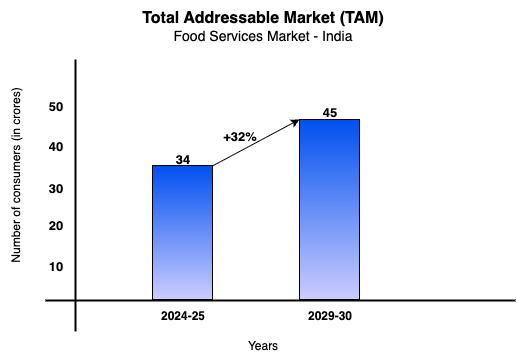

The diagram above was exported from draw.io. Its source (the exported page's mxGraphModel, read from the mxfile embedded in the PNG):
<mxGraphModel dx="946" dy="644" grid="0" gridSize="10" guides="1" tooltips="1" connect="1" arrows="1" fold="1" page="1" pageScale="1" pageWidth="827" pageHeight="1169" background="light-dark(#FFFFFF,#FFFFFF)" math="0" shadow="0">
  <root>
    <mxCell id="0" />
    <mxCell id="1" parent="0" />
    <mxCell id="Xp_1DV7AOlckAJt06w16-13" value="" style="endArrow=classic;html=1;rounded=0;entryX=1;entryY=0;entryDx=0;entryDy=0;strokeColor=light-dark(#000000,#808080);exitX=0.85;exitY=1.033;exitDx=0;exitDy=0;exitPerimeter=0;" parent="1" source="Xp_1DV7AOlckAJt06w16-9" target="Xp_1DV7AOlckAJt06w16-8" edge="1">
      <mxGeometry width="50" height="50" relative="1" as="geometry">
        <mxPoint x="390" y="260" as="sourcePoint" />
        <mxPoint x="440" y="310" as="targetPoint" />
      </mxGeometry>
    </mxCell>
    <mxCell id="Xp_1DV7AOlckAJt06w16-5" value="" style="shape=partialRectangle;whiteSpace=wrap;html=1;right=0;top=0;bottom=0;fillColor=none;routingCenterX=-0.5;strokeWidth=2;strokeColor=light-dark(#000000,#0D0D0D);" parent="1" vertex="1">
      <mxGeometry x="250" y="160" width="110" height="270" as="geometry" />
    </mxCell>
    <mxCell id="Xp_1DV7AOlckAJt06w16-7" value="" style="rounded=0;whiteSpace=wrap;html=1;rotation=-90;fillColor=#0050EF;fontColor=#ffffff;strokeColor=light-dark(#000000,#0D0D0D);gradientColor=light-dark(#CCCCFF,#9999FF);gradientDirection=west;" parent="1" vertex="1">
      <mxGeometry x="290" y="302" width="134" height="60" as="geometry" />
    </mxCell>
    <mxCell id="Xp_1DV7AOlckAJt06w16-8" value="" style="rounded=0;whiteSpace=wrap;html=1;rotation=-90;fillColor=#0050EF;fontColor=#ffffff;strokeColor=light-dark(#000000,#0D0D0D);gradientColor=light-dark(#CCCCFF,#9999FF);gradientDirection=west;" parent="1" vertex="1">
      <mxGeometry x="414" y="279" width="180" height="60" as="geometry" />
    </mxCell>
    <mxCell id="Xp_1DV7AOlckAJt06w16-9" value="&lt;font style=&quot;font-size: 13px;&quot;&gt;&lt;b&gt;34&lt;/b&gt;&lt;/font&gt;" style="text;html=1;align=center;verticalAlign=middle;resizable=0;points=[];autosize=1;fontColor=light-dark(#000000,#0D0D0D);" parent="1" vertex="1">
      <mxGeometry x="337" y="243" width="40" height="30" as="geometry" />
    </mxCell>
    <mxCell id="Xp_1DV7AOlckAJt06w16-10" value="&lt;font style=&quot;font-size: 13px;&quot;&gt;&lt;b&gt;45&lt;/b&gt;&lt;/font&gt;" style="text;html=1;align=center;verticalAlign=middle;resizable=0;points=[];autosize=1;strokeColor=none;fillColor=none;fontColor=light-dark(#000000,#0D0D0D);" parent="1" vertex="1">
      <mxGeometry x="484" y="196" width="40" height="30" as="geometry" />
    </mxCell>
    <mxCell id="Xp_1DV7AOlckAJt06w16-6" value="" style="endArrow=none;html=1;rounded=0;strokeWidth=2;strokeColor=light-dark(#000000,#0D0D0D);" parent="1" edge="1">
      <mxGeometry width="50" height="50" relative="1" as="geometry">
        <mxPoint x="220" y="400" as="sourcePoint" />
        <mxPoint x="690" y="400" as="targetPoint" />
      </mxGeometry>
    </mxCell>
    <mxCell id="Xp_1DV7AOlckAJt06w16-11" value="&lt;font style=&quot;color: light-dark(rgb(0, 0, 0), rgb(13, 13, 13));&quot;&gt;&lt;b&gt;2024-25&lt;/b&gt;&lt;/font&gt;" style="text;html=1;align=center;verticalAlign=middle;resizable=0;points=[];autosize=1;strokeColor=none;fillColor=none;" parent="1" vertex="1">
      <mxGeometry x="322" y="400" width="70" height="30" as="geometry" />
    </mxCell>
    <mxCell id="Xp_1DV7AOlckAJt06w16-12" value="&lt;font style=&quot;color: light-dark(rgb(0, 0, 0), rgb(13, 13, 13));&quot;&gt;&lt;b&gt;2029-30&lt;/b&gt;&lt;/font&gt;" style="text;html=1;align=center;verticalAlign=middle;resizable=0;points=[];autosize=1;strokeColor=none;fillColor=none;" parent="1" vertex="1">
      <mxGeometry x="469" y="400" width="70" height="30" as="geometry" />
    </mxCell>
    <mxCell id="Xp_1DV7AOlckAJt06w16-14" value="&lt;span style=&quot;font-size: 13px;&quot;&gt;&lt;b&gt;&lt;font style=&quot;color: light-dark(rgb(0, 0, 0), rgb(77, 153, 0));&quot;&gt;+32%&lt;/font&gt;&lt;/b&gt;&lt;/span&gt;" style="text;html=1;align=center;verticalAlign=middle;resizable=0;points=[];autosize=1;fontColor=light-dark(#000000,#0D0D0D);" parent="1" vertex="1">
      <mxGeometry x="388" y="221" width="52" height="28" as="geometry" />
    </mxCell>
    <mxCell id="Xp_1DV7AOlckAJt06w16-15" value="&lt;span style=&quot;font-size: 13px;&quot;&gt;&lt;b&gt;10&lt;/b&gt;&lt;/span&gt;" style="text;html=1;align=center;verticalAlign=middle;resizable=0;points=[];autosize=1;fontColor=light-dark(#000000,#0D0D0D);" parent="1" vertex="1">
      <mxGeometry x="210" y="350" width="40" height="30" as="geometry" />
    </mxCell>
    <mxCell id="Xp_1DV7AOlckAJt06w16-17" value="&lt;span style=&quot;font-size: 13px;&quot;&gt;&lt;b&gt;20&lt;/b&gt;&lt;/span&gt;" style="text;html=1;align=center;verticalAlign=middle;resizable=0;points=[];autosize=1;fontColor=light-dark(#000000,#0D0D0D);" parent="1" vertex="1">
      <mxGeometry x="210" y="309" width="40" height="30" as="geometry" />
    </mxCell>
    <mxCell id="Xp_1DV7AOlckAJt06w16-19" value="&lt;b&gt;&lt;span style=&quot;font-size: 13px;&quot;&gt;30&lt;/span&gt;&lt;span style=&quot;color: rgba(0, 0, 0, 0); font-family: monospace; font-size: 0px; text-align: start;&quot;&gt;%3CmxGraphModel%3E%3Croot%3E%3CmxCell%20id%3D%220%22%2F%3E%3CmxCell%20id%3D%221%22%20parent%3D%220%22%2F%3E%3CmxCell%20id%3D%222%22%20value%3D%22%26lt%3Bspan%20style%3D%26quot%3Bfont-size%3A%2013px%3B%26quot%3B%26gt%3B10%26lt%3B%2Fspan%26gt%3B%22%20style%3D%22text%3Bhtml%3D1%3Balign%3Dcenter%3BverticalAlign%3Dmiddle%3Bresizable%3D0%3Bpoints%3D%5B%5D%3Bautosize%3D1%3BfontColor%3Dlight-dark(%23000000%2C%230D0D0D)%3B%22%20vertex%3D%221%22%20parent%3D%221%22%3E%3CmxGeometry%20x%3D%22210%22%20y%3D%22350%22%20width%3D%2240%22%20height%3D%2230%22%20as%3D%22geometry%22%2F%3E%3C%2FmxCell%3E%3C%2Froot%3E%3C%2FmxGraphModel%3E&lt;/span&gt;&lt;/b&gt;" style="text;html=1;align=center;verticalAlign=middle;resizable=0;points=[];autosize=1;fontColor=light-dark(#000000,#0D0D0D);" parent="1" vertex="1">
      <mxGeometry x="210" y="272" width="40" height="30" as="geometry" />
    </mxCell>
    <mxCell id="Xp_1DV7AOlckAJt06w16-20" value="&lt;span style=&quot;font-size: 13px;&quot;&gt;&lt;b&gt;40&lt;/b&gt;&lt;/span&gt;" style="text;html=1;align=center;verticalAlign=middle;resizable=0;points=[];autosize=1;fontColor=light-dark(#000000,#0D0D0D);" parent="1" vertex="1">
      <mxGeometry x="210" y="230" width="40" height="30" as="geometry" />
    </mxCell>
    <mxCell id="Xp_1DV7AOlckAJt06w16-21" value="&lt;span style=&quot;font-size: 13px;&quot;&gt;&lt;b&gt;50&lt;/b&gt;&lt;/span&gt;" style="text;html=1;align=center;verticalAlign=middle;resizable=0;points=[];autosize=1;fontColor=light-dark(#000000,#0D0D0D);" parent="1" vertex="1">
      <mxGeometry x="210" y="190" width="40" height="30" as="geometry" />
    </mxCell>
    <mxCell id="Xp_1DV7AOlckAJt06w16-22" value="&lt;font style=&quot;color: light-dark(rgb(0, 0, 0), rgb(0, 0, 0));&quot;&gt;Number of consumers (in crores)&lt;/font&gt;" style="text;html=1;align=center;verticalAlign=middle;resizable=0;points=[];autosize=1;strokeColor=none;fillColor=none;rotation=-90;" parent="1" vertex="1">
      <mxGeometry x="90" y="260" width="200" height="30" as="geometry" />
    </mxCell>
    <mxCell id="Xp_1DV7AOlckAJt06w16-23" value="&lt;font style=&quot;color: light-dark(rgb(0, 0, 0), rgb(0, 0, 0));&quot;&gt;Years&lt;/font&gt;" style="text;html=1;align=center;verticalAlign=middle;resizable=0;points=[];autosize=1;strokeColor=none;fillColor=none;rotation=0;" parent="1" vertex="1">
      <mxGeometry x="412" y="430" width="50" height="30" as="geometry" />
    </mxCell>
    <mxCell id="Xp_1DV7AOlckAJt06w16-24" value="&lt;font style=&quot;color: light-dark(rgb(0, 0, 0), rgb(0, 0, 0)); font-size: 16px;&quot;&gt;&lt;b style=&quot;&quot;&gt;Total Addressable Market (TAM)&lt;/b&gt;&lt;/font&gt;&lt;div&gt;&lt;font style=&quot;color: light-dark(rgb(0, 0, 0), rgb(0, 0, 0)); font-size: 14px;&quot;&gt;Food Services Market - India&lt;/font&gt;&lt;/div&gt;" style="text;html=1;align=center;verticalAlign=middle;resizable=0;points=[];autosize=1;strokeColor=none;fillColor=none;" parent="1" vertex="1">
      <mxGeometry x="302" y="100" width="270" height="50" as="geometry" />
    </mxCell>
  </root>
</mxGraphModel>